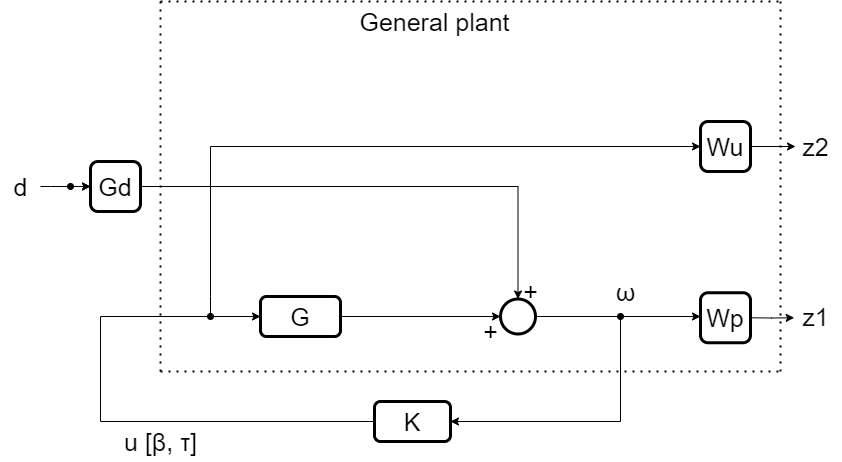

The diagram above was exported from draw.io. Its source (the exported page's mxGraphModel, read from the mxfile embedded in the PNG):
<mxGraphModel dx="5177" dy="3090" grid="1" gridSize="10" guides="1" tooltips="1" connect="1" arrows="1" fold="1" page="1" pageScale="1" pageWidth="827" pageHeight="1169" math="0" shadow="0">
  <root>
    <mxCell id="0" />
    <mxCell id="1" parent="0" />
    <mxCell id="43wyHs2WKvbgWfhTUxyl-23" style="edgeStyle=orthogonalEdgeStyle;rounded=0;orthogonalLoop=1;jettySize=auto;html=1;strokeWidth=1;fontSize=25;startArrow=classic;startFill=1;endArrow=oval;endFill=1;" edge="1" parent="1" source="43wyHs2WKvbgWfhTUxyl-1">
      <mxGeometry relative="1" as="geometry">
        <mxPoint x="50" y="265" as="targetPoint" />
      </mxGeometry>
    </mxCell>
    <mxCell id="43wyHs2WKvbgWfhTUxyl-24" style="edgeStyle=orthogonalEdgeStyle;rounded=0;orthogonalLoop=1;jettySize=auto;html=1;entryX=0.5;entryY=0;entryDx=0;entryDy=0;strokeWidth=1;fontSize=25;startArrow=none;startFill=0;endArrow=classic;endFill=1;" edge="1" parent="1" source="43wyHs2WKvbgWfhTUxyl-1" target="43wyHs2WKvbgWfhTUxyl-5">
      <mxGeometry relative="1" as="geometry" />
    </mxCell>
    <mxCell id="43wyHs2WKvbgWfhTUxyl-1" value="Gd" style="whiteSpace=wrap;html=1;aspect=fixed;strokeWidth=3;rounded=1;fontSize=25;" vertex="1" parent="1">
      <mxGeometry x="70" y="240" width="50" height="50" as="geometry" />
    </mxCell>
    <mxCell id="43wyHs2WKvbgWfhTUxyl-12" style="edgeStyle=orthogonalEdgeStyle;rounded=0;orthogonalLoop=1;jettySize=auto;html=1;exitX=1;exitY=0.5;exitDx=0;exitDy=0;fontSize=25;" edge="1" parent="1" source="43wyHs2WKvbgWfhTUxyl-3" target="43wyHs2WKvbgWfhTUxyl-5">
      <mxGeometry relative="1" as="geometry" />
    </mxCell>
    <mxCell id="43wyHs2WKvbgWfhTUxyl-3" value="G" style="rounded=1;whiteSpace=wrap;html=1;strokeWidth=3;fontSize=25;" vertex="1" parent="1">
      <mxGeometry x="240" y="375" width="80" height="40" as="geometry" />
    </mxCell>
    <mxCell id="43wyHs2WKvbgWfhTUxyl-17" style="edgeStyle=orthogonalEdgeStyle;rounded=0;orthogonalLoop=1;jettySize=auto;html=1;fontSize=25;entryX=0;entryY=0.5;entryDx=0;entryDy=0;" edge="1" parent="1" source="43wyHs2WKvbgWfhTUxyl-4" target="43wyHs2WKvbgWfhTUxyl-3">
      <mxGeometry relative="1" as="geometry">
        <mxPoint x="120" y="390" as="targetPoint" />
        <Array as="points">
          <mxPoint x="80" y="500" />
          <mxPoint x="80" y="395" />
        </Array>
      </mxGeometry>
    </mxCell>
    <mxCell id="43wyHs2WKvbgWfhTUxyl-21" style="rounded=0;orthogonalLoop=1;jettySize=auto;html=1;fontSize=25;edgeStyle=orthogonalEdgeStyle;endArrow=oval;endFill=1;startArrow=classic;startFill=1;strokeWidth=1;" edge="1" parent="1" source="43wyHs2WKvbgWfhTUxyl-4">
      <mxGeometry relative="1" as="geometry">
        <mxPoint x="600" y="395" as="targetPoint" />
      </mxGeometry>
    </mxCell>
    <mxCell id="43wyHs2WKvbgWfhTUxyl-4" value="K" style="rounded=1;whiteSpace=wrap;html=1;strokeWidth=3;fontSize=25;" vertex="1" parent="1">
      <mxGeometry x="354" y="480" width="76" height="40" as="geometry" />
    </mxCell>
    <mxCell id="43wyHs2WKvbgWfhTUxyl-13" style="edgeStyle=orthogonalEdgeStyle;rounded=0;orthogonalLoop=1;jettySize=auto;html=1;exitX=1;exitY=0.5;exitDx=0;exitDy=0;fontSize=25;" edge="1" parent="1" source="43wyHs2WKvbgWfhTUxyl-5" target="43wyHs2WKvbgWfhTUxyl-7">
      <mxGeometry relative="1" as="geometry">
        <Array as="points">
          <mxPoint x="598" y="395" />
          <mxPoint x="598" y="396" />
        </Array>
      </mxGeometry>
    </mxCell>
    <mxCell id="43wyHs2WKvbgWfhTUxyl-5" value="" style="ellipse;whiteSpace=wrap;html=1;aspect=fixed;strokeWidth=3;" vertex="1" parent="1">
      <mxGeometry x="480" y="377.5" width="35" height="35" as="geometry" />
    </mxCell>
    <mxCell id="43wyHs2WKvbgWfhTUxyl-28" style="edgeStyle=orthogonalEdgeStyle;rounded=0;orthogonalLoop=1;jettySize=auto;html=1;strokeWidth=1;fontSize=25;startArrow=classic;startFill=1;endArrow=oval;endFill=1;" edge="1" parent="1" source="43wyHs2WKvbgWfhTUxyl-6">
      <mxGeometry relative="1" as="geometry">
        <mxPoint x="190" y="395" as="targetPoint" />
        <Array as="points">
          <mxPoint x="190" y="225" />
          <mxPoint x="190" y="375" />
        </Array>
      </mxGeometry>
    </mxCell>
    <mxCell id="43wyHs2WKvbgWfhTUxyl-30" style="edgeStyle=orthogonalEdgeStyle;rounded=0;orthogonalLoop=1;jettySize=auto;html=1;strokeWidth=1;fontSize=25;startArrow=none;startFill=0;endArrow=classic;endFill=1;" edge="1" parent="1" source="43wyHs2WKvbgWfhTUxyl-6">
      <mxGeometry relative="1" as="geometry">
        <mxPoint x="775" y="225" as="targetPoint" />
      </mxGeometry>
    </mxCell>
    <mxCell id="43wyHs2WKvbgWfhTUxyl-6" value="Wu" style="whiteSpace=wrap;html=1;aspect=fixed;strokeWidth=3;rounded=1;fontSize=25;" vertex="1" parent="1">
      <mxGeometry x="680" y="200" width="50" height="50" as="geometry" />
    </mxCell>
    <mxCell id="43wyHs2WKvbgWfhTUxyl-33" style="edgeStyle=orthogonalEdgeStyle;rounded=0;orthogonalLoop=1;jettySize=auto;html=1;strokeWidth=1;fontSize=25;startArrow=none;startFill=0;endArrow=classic;endFill=1;entryX=0.074;entryY=0.532;entryDx=0;entryDy=0;entryPerimeter=0;" edge="1" parent="1" target="43wyHs2WKvbgWfhTUxyl-37">
      <mxGeometry relative="1" as="geometry">
        <mxPoint x="731" y="396.2941176470588" as="sourcePoint" />
        <mxPoint x="780" y="396" as="targetPoint" />
        <Array as="points" />
      </mxGeometry>
    </mxCell>
    <mxCell id="43wyHs2WKvbgWfhTUxyl-7" value="Wp" style="whiteSpace=wrap;html=1;aspect=fixed;strokeWidth=3;rounded=1;fontSize=25;" vertex="1" parent="1">
      <mxGeometry x="680" y="371.25" width="50" height="50" as="geometry" />
    </mxCell>
    <mxCell id="43wyHs2WKvbgWfhTUxyl-46" value="" style="edgeStyle=orthogonalEdgeStyle;rounded=0;orthogonalLoop=1;jettySize=auto;html=1;strokeWidth=1;fontSize=25;startArrow=none;startFill=0;endArrow=classic;endFill=1;" edge="1" parent="1" source="43wyHs2WKvbgWfhTUxyl-35" target="43wyHs2WKvbgWfhTUxyl-1">
      <mxGeometry relative="1" as="geometry">
        <Array as="points">
          <mxPoint x="30" y="265" />
          <mxPoint x="30" y="265" />
        </Array>
      </mxGeometry>
    </mxCell>
    <mxCell id="43wyHs2WKvbgWfhTUxyl-35" value="d" style="text;html=1;align=center;verticalAlign=middle;resizable=0;points=[];autosize=1;strokeColor=none;fillColor=none;fontSize=25;" vertex="1" parent="1">
      <mxGeometry x="-20" y="245" width="40" height="40" as="geometry" />
    </mxCell>
    <mxCell id="43wyHs2WKvbgWfhTUxyl-36" value="z2" style="text;html=1;align=center;verticalAlign=middle;resizable=0;points=[];autosize=1;strokeColor=none;fillColor=none;fontSize=25;" vertex="1" parent="1">
      <mxGeometry x="770" y="205" width="50" height="40" as="geometry" />
    </mxCell>
    <mxCell id="43wyHs2WKvbgWfhTUxyl-37" value="z1" style="text;html=1;align=center;verticalAlign=middle;resizable=0;points=[];autosize=1;strokeColor=none;fillColor=none;fontSize=25;" vertex="1" parent="1">
      <mxGeometry x="770" y="375" width="50" height="40" as="geometry" />
    </mxCell>
    <mxCell id="43wyHs2WKvbgWfhTUxyl-38" value="+" style="text;html=1;align=center;verticalAlign=middle;resizable=0;points=[];autosize=1;strokeColor=none;fillColor=none;fontSize=25;" vertex="1" parent="1">
      <mxGeometry x="450" y="390" width="40" height="40" as="geometry" />
    </mxCell>
    <mxCell id="43wyHs2WKvbgWfhTUxyl-39" value="+" style="text;html=1;align=center;verticalAlign=middle;resizable=0;points=[];autosize=1;strokeColor=none;fillColor=none;fontSize=25;" vertex="1" parent="1">
      <mxGeometry x="490" y="350" width="40" height="40" as="geometry" />
    </mxCell>
    <mxCell id="43wyHs2WKvbgWfhTUxyl-40" value="ω" style="text;html=1;align=center;verticalAlign=middle;resizable=0;points=[];autosize=1;strokeColor=none;fillColor=none;fontSize=25;" vertex="1" parent="1">
      <mxGeometry x="585" y="350" width="40" height="40" as="geometry" />
    </mxCell>
    <mxCell id="43wyHs2WKvbgWfhTUxyl-42" value="u [β, τ]" style="text;html=1;align=center;verticalAlign=middle;resizable=0;points=[];autosize=1;strokeColor=none;fillColor=none;fontSize=25;" vertex="1" parent="1">
      <mxGeometry x="90" y="500" width="100" height="40" as="geometry" />
    </mxCell>
    <mxCell id="43wyHs2WKvbgWfhTUxyl-43" value="" style="endArrow=none;dashed=1;html=1;dashPattern=1 3;strokeWidth=2;rounded=0;fontSize=25;" edge="1" parent="1">
      <mxGeometry width="50" height="50" relative="1" as="geometry">
        <mxPoint x="140" y="450" as="sourcePoint" />
        <mxPoint x="140" y="80" as="targetPoint" />
      </mxGeometry>
    </mxCell>
    <mxCell id="43wyHs2WKvbgWfhTUxyl-47" value="" style="endArrow=none;dashed=1;html=1;dashPattern=1 3;strokeWidth=2;rounded=0;fontSize=25;" edge="1" parent="1">
      <mxGeometry width="50" height="50" relative="1" as="geometry">
        <mxPoint x="140" y="80" as="sourcePoint" />
        <mxPoint x="760" y="80" as="targetPoint" />
      </mxGeometry>
    </mxCell>
    <mxCell id="43wyHs2WKvbgWfhTUxyl-48" value="" style="endArrow=none;dashed=1;html=1;dashPattern=1 3;strokeWidth=2;rounded=0;fontSize=25;" edge="1" parent="1">
      <mxGeometry width="50" height="50" relative="1" as="geometry">
        <mxPoint x="760" y="450" as="sourcePoint" />
        <mxPoint x="760" y="79.99999999999989" as="targetPoint" />
      </mxGeometry>
    </mxCell>
    <mxCell id="43wyHs2WKvbgWfhTUxyl-49" value="" style="endArrow=none;dashed=1;html=1;dashPattern=1 3;strokeWidth=2;rounded=0;fontSize=25;" edge="1" parent="1">
      <mxGeometry width="50" height="50" relative="1" as="geometry">
        <mxPoint x="140" y="449.9999999999999" as="sourcePoint" />
        <mxPoint x="760" y="449.9999999999999" as="targetPoint" />
      </mxGeometry>
    </mxCell>
    <mxCell id="43wyHs2WKvbgWfhTUxyl-50" value="General plant" style="text;html=1;align=center;verticalAlign=middle;resizable=0;points=[];autosize=1;strokeColor=none;fillColor=none;fontSize=25;" vertex="1" parent="1">
      <mxGeometry x="329" y="80" width="170" height="40" as="geometry" />
    </mxCell>
  </root>
</mxGraphModel>